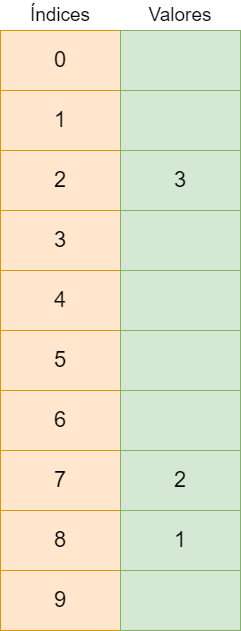

The diagram above was exported from draw.io. Its source (the exported page's mxGraphModel, read from the mxfile embedded in the PNG):
<mxGraphModel dx="1434" dy="818" grid="1" gridSize="10" guides="1" tooltips="1" connect="1" arrows="1" fold="1" page="1" pageScale="1" pageWidth="827" pageHeight="1169" math="0" shadow="0">
  <root>
    <mxCell id="0" />
    <mxCell id="1" parent="0" />
    <mxCell id="fdCD2o7nZ5pDGVMOdDSQ-1" value="&lt;font style=&quot;font-size: 22px;&quot;&gt;0&lt;/font&gt;" style="rounded=0;whiteSpace=wrap;html=1;fillColor=#ffe6cc;strokeColor=#d79b00;" vertex="1" parent="1">
      <mxGeometry x="160" y="120" width="120" height="60" as="geometry" />
    </mxCell>
    <mxCell id="fdCD2o7nZ5pDGVMOdDSQ-2" value="&lt;span style=&quot;font-size: 22px;&quot;&gt;1&lt;/span&gt;" style="rounded=0;whiteSpace=wrap;html=1;fillColor=#ffe6cc;strokeColor=#d79b00;" vertex="1" parent="1">
      <mxGeometry x="160" y="180" width="120" height="60" as="geometry" />
    </mxCell>
    <mxCell id="fdCD2o7nZ5pDGVMOdDSQ-3" value="&lt;span style=&quot;font-size: 22px;&quot;&gt;2&lt;/span&gt;" style="rounded=0;whiteSpace=wrap;html=1;fillColor=#ffe6cc;strokeColor=#d79b00;" vertex="1" parent="1">
      <mxGeometry x="160" y="240" width="120" height="60" as="geometry" />
    </mxCell>
    <mxCell id="fdCD2o7nZ5pDGVMOdDSQ-4" value="&lt;span style=&quot;font-size: 22px;&quot;&gt;3&lt;/span&gt;" style="rounded=0;whiteSpace=wrap;html=1;fillColor=#ffe6cc;strokeColor=#d79b00;" vertex="1" parent="1">
      <mxGeometry x="160" y="300" width="120" height="60" as="geometry" />
    </mxCell>
    <mxCell id="fdCD2o7nZ5pDGVMOdDSQ-5" value="&lt;span style=&quot;font-size: 22px;&quot;&gt;4&lt;/span&gt;" style="rounded=0;whiteSpace=wrap;html=1;fillColor=#ffe6cc;strokeColor=#d79b00;" vertex="1" parent="1">
      <mxGeometry x="160" y="360" width="120" height="60" as="geometry" />
    </mxCell>
    <mxCell id="fdCD2o7nZ5pDGVMOdDSQ-6" value="&lt;span style=&quot;font-size: 22px;&quot;&gt;5&lt;/span&gt;" style="rounded=0;whiteSpace=wrap;html=1;fillColor=#ffe6cc;strokeColor=#d79b00;" vertex="1" parent="1">
      <mxGeometry x="160" y="420" width="120" height="60" as="geometry" />
    </mxCell>
    <mxCell id="fdCD2o7nZ5pDGVMOdDSQ-7" value="&lt;span style=&quot;font-size: 22px;&quot;&gt;6&lt;/span&gt;" style="rounded=0;whiteSpace=wrap;html=1;fillColor=#ffe6cc;strokeColor=#d79b00;" vertex="1" parent="1">
      <mxGeometry x="160" y="480" width="120" height="60" as="geometry" />
    </mxCell>
    <mxCell id="fdCD2o7nZ5pDGVMOdDSQ-8" value="&lt;span style=&quot;font-size: 22px;&quot;&gt;7&lt;/span&gt;" style="rounded=0;whiteSpace=wrap;html=1;fillColor=#ffe6cc;strokeColor=#d79b00;" vertex="1" parent="1">
      <mxGeometry x="160" y="540" width="120" height="60" as="geometry" />
    </mxCell>
    <mxCell id="fdCD2o7nZ5pDGVMOdDSQ-9" value="&lt;span style=&quot;font-size: 22px;&quot;&gt;8&lt;/span&gt;" style="rounded=0;whiteSpace=wrap;html=1;fillColor=#ffe6cc;strokeColor=#d79b00;" vertex="1" parent="1">
      <mxGeometry x="160" y="600" width="120" height="60" as="geometry" />
    </mxCell>
    <mxCell id="fdCD2o7nZ5pDGVMOdDSQ-10" value="&lt;span style=&quot;font-size: 22px;&quot;&gt;9&lt;/span&gt;" style="rounded=0;whiteSpace=wrap;html=1;fillColor=#ffe6cc;strokeColor=#d79b00;" vertex="1" parent="1">
      <mxGeometry x="160" y="660" width="120" height="60" as="geometry" />
    </mxCell>
    <mxCell id="fdCD2o7nZ5pDGVMOdDSQ-11" value="" style="rounded=0;whiteSpace=wrap;html=1;fillColor=#d5e8d4;strokeColor=#82b366;" vertex="1" parent="1">
      <mxGeometry x="280" y="120" width="120" height="60" as="geometry" />
    </mxCell>
    <mxCell id="fdCD2o7nZ5pDGVMOdDSQ-12" value="" style="rounded=0;whiteSpace=wrap;html=1;fillColor=#d5e8d4;strokeColor=#82b366;" vertex="1" parent="1">
      <mxGeometry x="280" y="180" width="120" height="60" as="geometry" />
    </mxCell>
    <mxCell id="fdCD2o7nZ5pDGVMOdDSQ-13" value="&lt;span style=&quot;font-size: 22px;&quot;&gt;3&lt;/span&gt;" style="rounded=0;whiteSpace=wrap;html=1;fillColor=#d5e8d4;strokeColor=#82b366;" vertex="1" parent="1">
      <mxGeometry x="280" y="240" width="120" height="60" as="geometry" />
    </mxCell>
    <mxCell id="fdCD2o7nZ5pDGVMOdDSQ-14" value="" style="rounded=0;whiteSpace=wrap;html=1;fillColor=#d5e8d4;strokeColor=#82b366;" vertex="1" parent="1">
      <mxGeometry x="280" y="300" width="120" height="60" as="geometry" />
    </mxCell>
    <mxCell id="fdCD2o7nZ5pDGVMOdDSQ-15" value="" style="rounded=0;whiteSpace=wrap;html=1;fillColor=#d5e8d4;strokeColor=#82b366;" vertex="1" parent="1">
      <mxGeometry x="280" y="360" width="120" height="60" as="geometry" />
    </mxCell>
    <mxCell id="fdCD2o7nZ5pDGVMOdDSQ-16" value="" style="rounded=0;whiteSpace=wrap;html=1;fillColor=#d5e8d4;strokeColor=#82b366;" vertex="1" parent="1">
      <mxGeometry x="280" y="420" width="120" height="60" as="geometry" />
    </mxCell>
    <mxCell id="fdCD2o7nZ5pDGVMOdDSQ-17" value="" style="rounded=0;whiteSpace=wrap;html=1;fillColor=#d5e8d4;strokeColor=#82b366;" vertex="1" parent="1">
      <mxGeometry x="280" y="480" width="120" height="60" as="geometry" />
    </mxCell>
    <mxCell id="fdCD2o7nZ5pDGVMOdDSQ-18" value="&lt;span style=&quot;font-size: 22px;&quot;&gt;2&lt;/span&gt;" style="rounded=0;whiteSpace=wrap;html=1;fillColor=#d5e8d4;strokeColor=#82b366;" vertex="1" parent="1">
      <mxGeometry x="280" y="540" width="120" height="60" as="geometry" />
    </mxCell>
    <mxCell id="fdCD2o7nZ5pDGVMOdDSQ-19" value="&lt;span style=&quot;font-size: 22px;&quot;&gt;1&lt;/span&gt;" style="rounded=0;whiteSpace=wrap;html=1;fillColor=#d5e8d4;strokeColor=#82b366;" vertex="1" parent="1">
      <mxGeometry x="280" y="600" width="120" height="60" as="geometry" />
    </mxCell>
    <mxCell id="fdCD2o7nZ5pDGVMOdDSQ-20" value="" style="rounded=0;whiteSpace=wrap;html=1;fillColor=#d5e8d4;strokeColor=#82b366;" vertex="1" parent="1">
      <mxGeometry x="280" y="660" width="120" height="60" as="geometry" />
    </mxCell>
    <mxCell id="fdCD2o7nZ5pDGVMOdDSQ-21" value="&lt;font style=&quot;font-size: 19px;&quot;&gt;Índices&lt;/font&gt;" style="text;html=1;align=center;verticalAlign=middle;whiteSpace=wrap;rounded=0;" vertex="1" parent="1">
      <mxGeometry x="190" y="90" width="60" height="30" as="geometry" />
    </mxCell>
    <mxCell id="fdCD2o7nZ5pDGVMOdDSQ-22" value="&lt;font style=&quot;font-size: 19px;&quot;&gt;Valores&lt;/font&gt;" style="text;html=1;align=center;verticalAlign=middle;whiteSpace=wrap;rounded=0;" vertex="1" parent="1">
      <mxGeometry x="310" y="90" width="60" height="30" as="geometry" />
    </mxCell>
  </root>
</mxGraphModel>